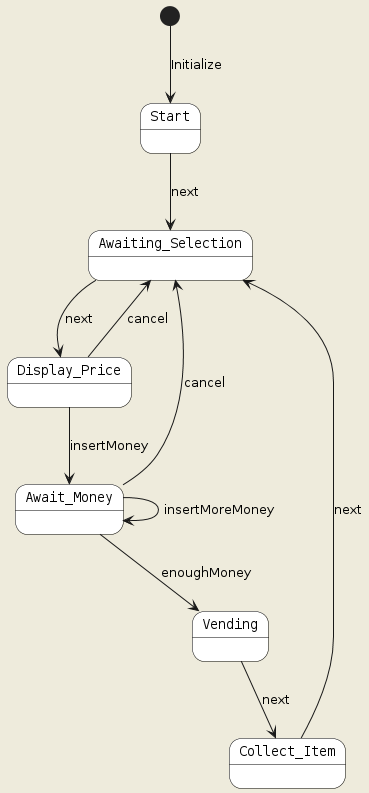

The diagram above was rendered by PlantUML. Its source (embedded in the PNG):
@startuml
skinparam backgroundColor #EEEBDC
skinparam state {
    BackgroundColor White
    BorderColor Black
    FontName Courier
}

[*] --> Start : Initialize
Start --> Awaiting_Selection : next
Awaiting_Selection --> Display_Price : next
Display_Price --> Await_Money : insertMoney
Display_Price --> Awaiting_Selection : cancel
Await_Money --> Vending : enoughMoney
Await_Money --> Await_Money : insertMoreMoney
Await_Money --> Awaiting_Selection : cancel
Vending --> Collect_Item : next
Collect_Item --> Awaiting_Selection : next
@enduml